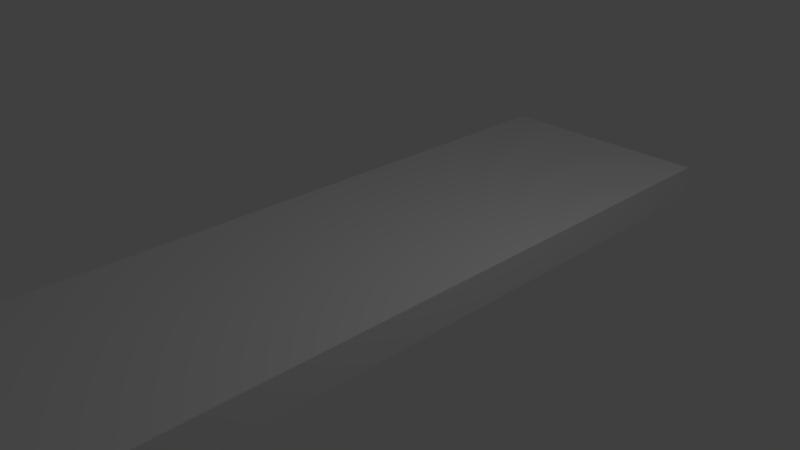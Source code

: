 # Source: breadboard.blend  (saved by Blender 2.79.0; exported with 4.5.12 LTS)
import bpy
from mathutils import Matrix  # noqa: F401  (used for matrix-valued properties, if any)

bpy.ops.wm.read_factory_settings(use_empty=True)
scene = bpy.context.scene
scene.name = 'Scene'

# ---- collections
col_collection_1 = bpy.data.collections.new('Collection 1'); scene.collection.children.link(col_collection_1)

# ---- materials (node trees are filled in below, after node groups)
mat_material = bpy.data.materials.new('Material')
mat_material.alpha_threshold = 0.0
mat_material.use_transparent_shadow = False
mat_material.roughness = 0.5
mat_material.line_color = (0.0, 0.0, 0.0, 1.0)

# ---- material node trees

# ---- world
world_world = bpy.data.worlds.new('World'); scene.world = world_world
world_world.color = (0.05088, 0.05088, 0.05088)
world_world.use_sun_shadow = False
world_world.sun_shadow_jitter_overblur = 0.0
world_world.cycles.sampling_method = 'MANUAL'

# ---- cameras
cam_camera = bpy.data.cameras.new('Camera')
cam_camera.clip_end = 100.0
cam_camera.lens = 35.0
cam_camera.sensor_width = 32.0
cam_camera.sensor_height = 18.0
cam_camera.ortho_scale = 7.314
cam_camera.dof.focus_distance = 0.0
cam_camera.dof.aperture_fstop = 128.0

# ---- lights
light_lamp = bpy.data.lights.new('Lamp', 'POINT')
light_lamp.transmission_factor = 0.0
light_lamp.cutoff_distance = 30.0
light_lamp.energy = 100.0
light_lamp.shadow_buffer_clip_start = 1.001
light_lamp.shadow_soft_size = 0.1
light_lamp.shadow_maximum_resolution = 0.006
light_lamp.use_absolute_resolution = True

# ---- meshes
me_cube = bpy.data.meshes.new('Cube')
me_cube.from_pydata([(1.0, 1.0, -1.0), (1.0, -1.0, -1.0), (-1.0, -1.0, -1.0), (-1.0, 1.0, -1.0), (1.0, 1.0, 1.0), (1.0, -1.0, 1.0), (-1.0, -1.0, 1.0), (-1.0, 1.0, 1.0)], [], [(0, 1, 2, 3), (4, 7, 6, 5), (0, 4, 5, 1), (1, 5, 6, 2), (2, 6, 7, 3), (4, 0, 3, 7)])
_uv = me_cube.uv_layers.new(name='UVMap')
_uv.uv.foreach_set('vector', [0.7408, 0.1345, 0.7408, 0.02745, 0.7971, 0.02755, 0.7971, 0.1346, 0.9994, 0.1815, 0.9994, 0.8219, 0.0004831, 0.8219, 0.000483, 0.1815, 0.4419, 0.01725, 0.4419, 0.1453, 0.3818, 0.1453, 0.3818, 0.01725, 0.3818, 0.01725, 0.3818, 0.1453, 0.3217, 0.1453, 0.3217, 0.01725, 0.3217, 0.01725, 0.3217, 0.1453, 0.2615, 0.1453, 0.2615, 0.01725, 0.2014, 0.1453, 0.2014, 0.01725, 0.2615, 0.01725, 0.2615, 0.1453])
me_cube.materials.append(mat_material)
me_cube.use_remesh_preserve_volume = False
me_cube.use_remesh_preserve_attributes = False
me_cube.use_mirror_vertex_groups = False
me_cube.update()

# ---- objects
ob_cube = bpy.data.objects.new('Cube', me_cube)
ob_lamp = bpy.data.objects.new('Lamp', light_lamp)
ob_camera = bpy.data.objects.new('Camera', cam_camera)

# ---- transforms, parenting, visibility, modifiers, constraints
ob_cube.location = (0.0, 0.0, 0.0)
ob_cube.scale = (1.6, 5.0, 0.2495)
ob_cube.lock_rotations_4d = False
ob_cube.empty_display_type = 'ARROWS'
ob_cube.lineart.crease_threshold = 0.0
ob_lamp.location = (4.076, 1.005, 5.904)
ob_lamp.rotation_euler = (0.6503, 0.05522, 1.866)
ob_lamp.lock_rotations_4d = False
ob_lamp.empty_display_type = 'ARROWS'
ob_lamp.color = (0.0, 0.0, 0.0, 0.0)
ob_lamp.lineart.crease_threshold = 0.0
ob_camera.location = (7.481, -6.508, 5.344)
ob_camera.rotation_euler = (1.109, 0.0, 0.8149)
ob_camera.lock_rotations_4d = False
ob_camera.empty_display_type = 'ARROWS'
ob_camera.color = (0.0, 0.0, 0.0, 0.0)
ob_camera.display_type = 'WIRE'
ob_camera.lineart.crease_threshold = 0.0

# ---- collection membership
col_collection_1.objects.link(ob_cube)
col_collection_1.objects.link(ob_lamp)
col_collection_1.objects.link(ob_camera)

# ---- scene / render settings (as saved in the file)
scene.camera = ob_camera
scene.frame_start = 1; scene.frame_end = 250; scene.frame_set(1)
scene.render.engine = 'BLENDER_EEVEE_NEXT'
scene.render.resolution_percentage = 50
scene.render.dither_intensity = 0.0
scene.cycles.use_denoising = False
scene.cycles.samples = 128
scene.cycles.sampling_pattern = 'TABULATED_SOBOL'
scene.cycles.use_adaptive_sampling = False
scene.cycles.use_light_tree = False
scene.cycles.blur_glossy = 0.0
scene.cycles.sample_clamp_indirect = 0.0
scene.view_settings.view_transform = 'Standard'
bpy.context.view_layer.update()
